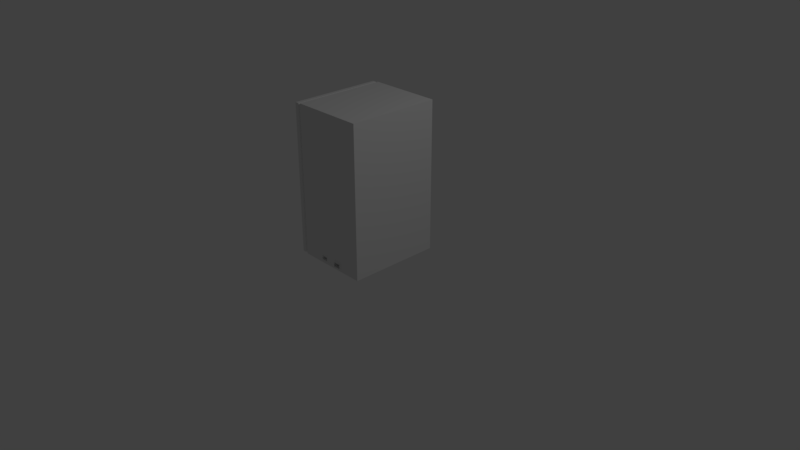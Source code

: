 # Source: tea.blend  (saved by Blender 2.78.0; exported with 4.5.12 LTS)
import bpy
from mathutils import Matrix  # noqa: F401  (used for matrix-valued properties, if any)

bpy.ops.wm.read_factory_settings(use_empty=True)
scene = bpy.context.scene
scene.name = 'Scene'

# ---- collections
col_collection_1 = bpy.data.collections.new('Collection 1'); scene.collection.children.link(col_collection_1)

# ---- materials (node trees are filled in below, after node groups)
mat_material = bpy.data.materials.new('Material')
mat_material.alpha_threshold = 0.0
mat_material.use_transparent_shadow = False
mat_material.roughness = 0.5
mat_material.line_color = (0.0, 0.0, 0.0, 1.0)

# ---- material node trees

# ---- world
world_world = bpy.data.worlds.new('World'); scene.world = world_world
world_world.color = (0.05088, 0.05088, 0.05088)
world_world.use_sun_shadow = False
world_world.sun_shadow_jitter_overblur = 0.0
world_world.cycles.sampling_method = 'MANUAL'

# ---- cameras
cam_camera = bpy.data.cameras.new('Camera')
cam_camera.clip_end = 100.0
cam_camera.lens = 35.0
cam_camera.sensor_width = 32.0
cam_camera.sensor_height = 18.0
cam_camera.ortho_scale = 7.314
cam_camera.dof.focus_distance = 0.0
cam_camera.dof.aperture_fstop = 128.0

# ---- lights
light_lamp = bpy.data.lights.new('Lamp', 'POINT')
light_lamp.transmission_factor = 0.0
light_lamp.cutoff_distance = 30.0
light_lamp.energy = 100.0
light_lamp.shadow_buffer_clip_start = 1.001
light_lamp.shadow_soft_size = 0.1
light_lamp.shadow_maximum_resolution = 0.006
light_lamp.use_absolute_resolution = True

# ---- meshes
me_cube = bpy.data.meshes.new('Cube')
me_cube.from_pydata([(1.0, 1.0, -1.0), (1.0, -1.0, -1.0), (-1.0, -1.0, -1.0), (-1.0, 1.0, -1.0), (1.0, 1.0, 1.0), (1.0, -1.0, 1.0), (-1.0, -1.0, 1.0), (-1.0, 1.0, 1.0), (-1.0, -0.95, -0.95), (-1.0, 0.95, -0.95), (-1.0, -0.95, 0.95), (-1.0, 0.95, 0.95), (-1.075, -0.9936, -0.9936), (-1.075, 0.9936, -0.9936), (-1.075, -0.9936, 0.9936), (-1.075, 0.9936, 0.9936), (-1.178, -0.9936, -0.9936), (-1.178, 0.9936, -0.9936), (-1.178, -0.9936, 0.9936), (-1.178, 0.9936, 0.9936), (-1.178, -0.3149, -0.704), (-1.178, 0.3149, -0.704), (-1.178, -0.3149, -0.3065), (-1.178, 0.3149, -0.3065), (-1.178, -0.3149, -0.704), (-1.178, 0.3149, -0.704), (-1.178, -0.3149, -0.3065), (-1.178, 0.3149, -0.3065), (-1.013, -0.2204, -0.6444), (-1.013, 0.2204, -0.6444), (-1.013, -0.2204, -0.3662), (-1.013, 0.2204, -0.3662), (-0.7922, -0.2204, -0.6444), (-0.7922, 0.2204, -0.6444), (-0.7922, -0.2204, -0.3662), (-0.7922, 0.2204, -0.3662), (0.0, -1.0, -1.0), (1.0, -1.0, 0.0), (-1.0, -1.0, 0.0), (-5.364e-07, -1.0, 1.0), (-2.98e-07, -1.0, 0.0), (-0.5, -1.0, -1.0), (1.0, -1.0, 0.5), (-1.0, -1.0, 0.5), (-0.5, -1.0, 1.0), (0.5, -1.0, -1.0), (1.0, -1.0, -0.5), (-1.0, -1.0, -0.5), (0.5, -1.0, 1.0), (-0.5, -1.0, 0.0), (0.5, -1.0, 0.0), (-1.49e-07, -1.0, -0.5), (-4.172e-07, -1.0, 0.5), (0.5, -1.0, 0.5), (0.5, -1.0, -0.5), (-0.5, -1.0, -0.5), (-0.5, -1.0, 0.5), (-0.125, -1.0, -0.8889), (-0.125, -1.0, -0.9639), (-0.375, -1.0, -0.9639), (-0.375, -1.0, -0.8889), (0.375, -1.0, -0.9653), (0.125, -1.0, -0.9653), (0.125, -1.0, -0.8903), (0.375, -1.0, -0.8903), (-0.125, -1.0, -0.8889), (-0.125, -1.0, -0.9639), (-0.375, -1.0, -0.9639), (-0.375, -1.0, -0.8889), (-0.125, -1.0, -0.8889), (-0.125, -1.0, -0.9639), (-0.375, -1.0, -0.9639), (-0.375, -1.0, -0.8889), (-0.125, -1.0, -0.8889), (-0.125, -1.0, -0.9639), (-0.375, -1.0, -0.9639), (-0.375, -1.0, -0.8889), (-0.1625, -0.9677, -0.9001), (-0.1625, -0.9677, -0.9526), (-0.3375, -0.9677, -0.9526), (-0.3375, -0.9677, -0.9001), (-0.125, -1.0, -0.8889), (-0.125, -1.0, -0.9639), (-0.375, -1.0, -0.9639), (-0.375, -1.0, -0.8889), (-0.1625, -1.015, -0.9001), (-0.1625, -1.015, -0.9526), (-0.3375, -1.015, -0.9526), (-0.3375, -1.015, -0.9001), (-0.1625, -0.9353, -0.9001), (-0.1625, -0.9353, -0.9526), (-0.3375, -0.9353, -0.9526), (-0.3375, -0.9353, -0.9001), (0.375, -1.0, -0.9653), (0.125, -1.0, -0.9653), (0.125, -1.0, -0.8903), (0.375, -1.0, -0.8903), (0.35, -1.029, -0.9578), (0.15, -1.029, -0.9578), (0.15, -1.029, -0.8978), (0.35, -1.029, -0.8978), (0.35, -1.029, -0.9578), (0.15, -1.029, -0.9578), (0.15, -1.029, -0.8978), (0.35, -1.029, -0.8978), (0.35, -1.029, -0.9578), (0.15, -1.029, -0.9578), (0.15, -1.029, -0.8978), (0.35, -1.029, -0.8978), (0.35, -1.029, -0.9578), (0.15, -1.029, -0.9578), (0.15, -1.029, -0.8978), (0.35, -1.029, -0.8978), (0.35, -0.9331, -0.9578), (0.15, -0.9331, -0.9578), (0.15, -0.9331, -0.8978), (0.35, -0.9331, -0.8978), (0.35, -0.8957, -0.9578), (0.15, -0.8957, -0.9578), (0.15, -0.8957, -0.8978), (0.35, -0.8957, -0.8978)], [], [(0, 1, 45, 36, 41, 2, 3), (4, 7, 6, 44, 39, 48, 5), (0, 4, 5, 42, 37, 46, 1), (56, 44, 6, 43), (2, 47, 38, 43, 6, 10, 8), (4, 0, 3, 7), (11, 9, 13, 15), (6, 7, 11, 10), (7, 3, 9, 11), (3, 2, 8, 9), (14, 15, 19, 18), (9, 8, 12, 13), (10, 11, 15, 14), (8, 10, 14, 12), (19, 17, 21, 23), (12, 14, 18, 16), (15, 13, 17, 19), (13, 12, 16, 17), (21, 20, 24, 25), (17, 16, 20, 21), (18, 19, 23, 22), (16, 18, 22, 20), (26, 27, 31, 30), (22, 23, 27, 26), (20, 22, 26, 24), (23, 21, 25, 27), (31, 29, 33, 35), (24, 26, 30, 28), (27, 25, 29, 31), (25, 24, 28, 29), (32, 34, 35, 33), (29, 28, 32, 33), (30, 31, 35, 34), (28, 30, 34, 32), (55, 49, 38, 47), (54, 50, 40, 51), (53, 48, 39, 52), (50, 53, 52, 40), (37, 42, 53, 50), (42, 5, 48, 53), (51, 36, 62, 63), (1, 46, 54, 45), (46, 37, 50, 54), (41, 55, 47, 2), (41, 36, 58, 59), (51, 40, 49, 55), (49, 56, 43, 38), (40, 52, 56, 49), (52, 39, 44, 56), (60, 59, 67, 68), (55, 41, 59, 60), (36, 51, 57, 58), (51, 55, 60, 57), (63, 62, 94, 95), (45, 54, 64, 61), (54, 51, 63, 64), (36, 45, 61, 62), (65, 68, 72, 69), (59, 58, 66, 67), (57, 60, 68, 65), (58, 57, 65, 66), (72, 71, 75, 76), (66, 65, 69, 70), (68, 67, 71, 72), (67, 66, 70, 71), (79, 80, 88, 87), (71, 70, 74, 75), (69, 72, 76, 73), (70, 69, 73, 74), (77, 80, 92, 89), (73, 76, 84, 81), (77, 78, 86, 85), (80, 77, 85, 88), (81, 84, 88, 85), (82, 81, 85, 86), (84, 83, 87, 88), (83, 82, 86, 87), (74, 73, 81, 82), (78, 79, 87, 86), (76, 75, 83, 84), (75, 74, 82, 83), (90, 89, 92, 91), (78, 77, 89, 90), (80, 79, 91, 92), (79, 78, 90, 91), (93, 96, 100, 97), (64, 63, 95, 96), (62, 61, 93, 94), (61, 64, 96, 93), (100, 99, 103, 104), (95, 94, 98, 99), (96, 95, 99, 100), (94, 93, 97, 98), (101, 104, 108, 105), (98, 97, 101, 102), (97, 100, 104, 101), (99, 98, 102, 103), (107, 106, 110, 111), (103, 102, 106, 107), (104, 103, 107, 108), (102, 101, 105, 106), (112, 111, 115, 116), (108, 107, 111, 112), (106, 105, 109, 110), (105, 108, 112, 109), (113, 116, 120, 117), (110, 109, 113, 114), (109, 112, 116, 113), (111, 110, 114, 115), (117, 120, 119, 118), (115, 114, 118, 119), (116, 115, 119, 120), (114, 113, 117, 118)])
me_cube.materials.append(mat_material)
me_cube.use_remesh_preserve_volume = False
me_cube.use_remesh_preserve_attributes = False
me_cube.use_mirror_vertex_groups = False
me_cube.update()

# ---- objects
ob_cube = bpy.data.objects.new('Cube', me_cube)
ob_lamp = bpy.data.objects.new('Lamp', light_lamp)
ob_camera = bpy.data.objects.new('Camera', cam_camera)

# ---- transforms, parenting, visibility, modifiers, constraints
ob_cube.location = (0.0, 0.0, 1.045)
ob_cube.scale = (0.4841, 0.6185, 1.0)
ob_cube.lock_rotations_4d = False
ob_cube.empty_display_type = 'ARROWS'
ob_cube.lineart.crease_threshold = 0.0
ob_lamp.location = (4.076, 1.005, 5.904)
ob_lamp.rotation_euler = (0.6503, 0.05522, 1.866)
ob_lamp.lock_rotations_4d = False
ob_lamp.empty_display_type = 'ARROWS'
ob_lamp.color = (0.0, 0.0, 0.0, 0.0)
ob_lamp.lineart.crease_threshold = 0.0
ob_camera.location = (7.481, -6.508, 5.344)
ob_camera.rotation_euler = (1.109, 0.0, 0.8149)
ob_camera.lock_rotations_4d = False
ob_camera.empty_display_type = 'ARROWS'
ob_camera.color = (0.0, 0.0, 0.0, 0.0)
ob_camera.display_type = 'WIRE'
ob_camera.lineart.crease_threshold = 0.0

# ---- collection membership
col_collection_1.objects.link(ob_cube)
col_collection_1.objects.link(ob_lamp)
col_collection_1.objects.link(ob_camera)

# ---- scene / render settings (as saved in the file)
scene.camera = ob_camera
scene.frame_start = 1; scene.frame_end = 250; scene.frame_set(1)
scene.render.engine = 'BLENDER_EEVEE_NEXT'
scene.render.resolution_percentage = 50
scene.render.dither_intensity = 0.0
scene.cycles.use_denoising = False
scene.cycles.samples = 128
scene.cycles.sampling_pattern = 'TABULATED_SOBOL'
scene.cycles.light_sampling_threshold = 0.0
scene.cycles.use_adaptive_sampling = False
scene.cycles.use_light_tree = False
scene.cycles.blur_glossy = 0.0
scene.cycles.sample_clamp_indirect = 0.0
scene.view_settings.view_transform = 'Standard'
bpy.context.view_layer.update()
